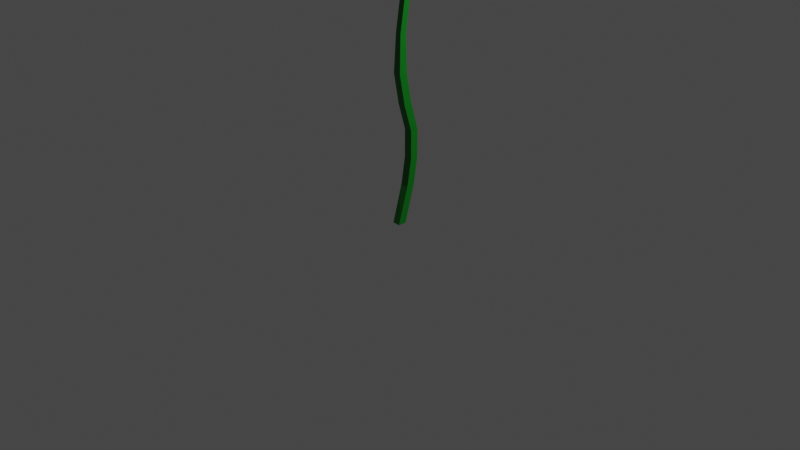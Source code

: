 # Source: flower.blend  (saved by Blender 3.6.13; exported with 4.5.12 LTS)
import bpy
from mathutils import Matrix  # noqa: F401  (used for matrix-valued properties, if any)

bpy.ops.wm.read_factory_settings(use_empty=True)
scene = bpy.context.scene
scene.name = 'Scene'

# ---- collections
col_collection = bpy.data.collections.new('Collection'); scene.collection.children.link(col_collection)

# ---- materials (node trees are filled in below, after node groups)
mat_material = bpy.data.materials.new('Material')
mat_material.alpha_threshold = 0.0
mat_material.use_transparent_shadow = False
mat_material.roughness = 0.5
mat_material.line_color = (0.0, 0.0, 0.0, 1.0)
mat_material_001 = bpy.data.materials.new('Material.001')
mat_material_001.use_transparent_shadow = False

# ---- material node trees
mat_material.use_nodes = True; mat_material.node_tree.nodes.clear()
_N = mat_material.node_tree.nodes; _L = mat_material.node_tree.links
n0 = _N.new('ShaderNodeOutputMaterial'); n0.name = 'Material Output'; n0.location = (300, 300)
n1 = _N.new('ShaderNodeBsdfPrincipled'); n1.name = 'Principled BSDF'; n1.location = (10, 300)
n1.distribution = 'GGX'
n1.subsurface_method = 'RANDOM_WALK_SKIN'
n1.inputs[0].default_value = (0.0, 0.1789, 0.007392, 1.0)
n1.inputs[3].default_value = 1.45
n1.inputs[27].default_value = (0.0, 0.0, 0.0, 1.0)
n1.inputs[28].default_value = 1.0
_L.new(n1.outputs[0], n0.inputs[0])
n0.is_active_output = True
mat_material_001.use_nodes = True; mat_material_001.node_tree.nodes.clear()
_N = mat_material_001.node_tree.nodes; _L = mat_material_001.node_tree.links
n0 = _N.new('ShaderNodeBsdfPrincipled'); n0.name = 'Principled BSDF'; n0.location = (10, 300)
n0.distribution = 'GGX'
n0.subsurface_method = 'RANDOM_WALK_SKIN'
n0.inputs[0].default_value = (0.8, 0.0, 0.01227, 1.0)
n0.inputs[3].default_value = 1.45
n0.inputs[27].default_value = (0.0, 0.0, 0.0, 1.0)
n0.inputs[28].default_value = 1.0
n1 = _N.new('ShaderNodeOutputMaterial'); n1.name = 'Material Output'; n1.location = (300, 300)
_L.new(n0.outputs[0], n1.inputs[0])
n1.is_active_output = True

# ---- world
world_world = bpy.data.worlds.new('World'); scene.world = world_world
world_world.use_nodes = True; world_world.node_tree.nodes.clear()
_N = world_world.node_tree.nodes; _L = world_world.node_tree.links
n0 = _N.new('ShaderNodeOutputWorld'); n0.name = 'World Output'; n0.location = (300, 300)
n1 = _N.new('ShaderNodeBackground'); n1.name = 'Background'; n1.location = (10, 300)
n1.inputs[0].default_value = (0.05088, 0.05088, 0.05088, 1.0)
_L.new(n1.outputs[0], n0.inputs[0])
n0.is_active_output = True
world_world.color = (0.05088, 0.05088, 0.05088)
world_world.use_sun_shadow = False
world_world.sun_shadow_jitter_overblur = 0.0

# ---- cameras
cam_camera = bpy.data.cameras.new('Camera')
cam_camera.clip_end = 100.0
cam_camera.ortho_scale = 7.314

# ---- lights
light_light = bpy.data.lights.new('Light', 'POINT')
light_light.transmission_factor = 0.0
light_light.energy = 1000.0
light_light.shadow_soft_size = 0.1
light_light.shadow_maximum_resolution = 0.006
light_light.use_absolute_resolution = True

# ---- meshes
me_cube = bpy.data.meshes.new('Cube')
me_cube.from_pydata([(1.0, 3.583, 7.866), (1.0, 1.057, -1.0), (1.0, 1.617, 7.866), (1.0, -1.0, -1.0), (-1.0, 3.583, 7.866), (-1.0, 1.057, -1.0), (-1.0, 1.652, 7.866), (-1.0, -0.8738, -1.0), (1.0, 2.678, 14.16), (-1.0, 2.676, 14.16), (1.0, 4.607, 14.16), (-1.0, 4.607, 14.16), (1.0, 2.678, 20.81), (-1.0, 2.676, 20.81), (1.0, 4.607, 20.81), (-1.0, 4.607, 20.81), (1.0, 0.6854, 27.26), (-1.0, 0.753, 27.26), (1.0, 2.57, 27.94), (-1.0, 2.57, 27.94), (0.9999, -0.706, 34.39), (-1.0, -0.5901, 34.39), (0.9999, 1.34, 34.36), (-1.0, 1.34, 34.36), (0.7567, -0.3149, 43.22), (-0.7574, -0.2125, 43.22), (0.7567, 1.249, 43.2), (-0.7574, 1.249, 43.2), (0.7523, 1.748, 55.91), (-0.7625, 1.778, 55.91), (0.7519, 3.186, 55.5), (-0.7628, 3.186, 55.5), (-1.763, 3.363, 64.34), (-2.49, 5.52, 68.27), (-1.559, 5.436, 63.17), (-2.387, 6.701, 67.36), (11.52, -2.712, 79.15), (-10.76, -1.879, 77.78), (9.247, 19.59, 73.15), (-11.6, 20.11, 70.53), (-0.5791, 1.246, 74.39), (-0.7548, 13.65, 70.33), (7.673, 7.473, 72.97), (-2.603, 5.988, 66.09), (-8.521, 8.461, 71.54), (5.337, -2.872, 77.92), (0.194, 6.017, 66.66), (3.665, 19.3, 72.07), (-5.178, 7.445, 69.69), (-5.562, -1.496, 77.91), (-5.722, 19.17, 70.85), (-7.522, 4.574, 74.23), (12.95, 3.205, 78.4), (-2.107, 3.778, 69.91), (-12.73, 4.892, 74.51), (5.042, 2.653, 75.01), (9.973, 15.58, 73.53), (-5.823, 15.91, 71.4), (4.695, 15.53, 72.08), (-11.31, 17.14, 71.46), (-1.262, 10.98, 69.14), (2.954, 4.671, 70.89), (-2.478, 4.36, 68.3), (12.75, 5.75, 75.78), (-11.94, 6.995, 72.99), (-7.0, 6.112, 71.75), (9.359, 11.9, 73.37), (-10.35, 12.0, 71.71), (-5.895, 11.12, 70.56), (3.006, 11.0, 70.57), (-1.495, 10.03, 68.47), (2.246, -1.797, 76.63), (1.241, 17.39, 71.11), (0.5613, 11.11, 69.56), (-0.6504, 3.918, 68.79), (-1.294, 5.752, 65.55), (1.323, 13.69, 70.61), (0.7093, 2.668, 72.38), (-2.286, -1.358, 76.76), (-4.205, 6.966, 68.61), (-3.596, 11.0, 69.57), (-4.235, 4.882, 70.44), (-3.356, 13.55, 70.31), (-3.822, 3.45, 72.68), (-3.156, 16.89, 70.5), (2.998, 2.186, 70.93), (1.537, 9.727, 67.78), (-4.96, 9.951, 67.43), (-4.552, 3.209, 69.66)], [], [(6, 2, 8, 9), (3, 2, 6, 7), (7, 6, 4, 5), (5, 1, 3, 7), (1, 0, 2, 3), (5, 4, 0, 1), (10, 11, 15, 14), (4, 6, 9, 11), (2, 0, 10, 8), (0, 4, 11, 10), (15, 13, 17, 19), (8, 10, 14, 12), (11, 9, 13, 15), (9, 8, 12, 13), (17, 16, 20, 21), (13, 12, 16, 17), (14, 15, 19, 18), (12, 14, 18, 16), (22, 23, 27, 26), (18, 19, 23, 22), (16, 18, 22, 20), (19, 17, 21, 23), (27, 25, 29, 31), (20, 22, 26, 24), (23, 21, 25, 27), (21, 20, 24, 25), (30, 31, 35, 34), (25, 24, 28, 29), (26, 27, 31, 30), (24, 26, 30, 28), (32, 34, 86, 85), (28, 30, 34, 32), (31, 29, 33, 35), (29, 28, 32, 33), (38, 47, 58, 56), (35, 33, 88, 87), (33, 32, 85, 88), (34, 35, 87, 86), (40, 53, 83, 78), (42, 46, 61, 63), (44, 48, 68, 67), (45, 55, 77, 71), (46, 69, 73, 75), (50, 57, 82, 84), (49, 51, 54, 37), (52, 55, 45, 36), (54, 51, 65, 64), (53, 77, 74, 62), (51, 83, 81, 65), (60, 76, 72, 41), (60, 82, 80, 70), (56, 58, 69, 66), (59, 57, 50, 39), (63, 61, 55, 52), (64, 65, 48, 44), (62, 74, 75, 43), (65, 81, 79, 48), (70, 73, 76, 60), (70, 80, 79, 43), (67, 68, 57, 59), (66, 69, 46, 42), (75, 73, 70, 43), (72, 76, 58, 47), (76, 73, 69, 58), (74, 77, 55, 61), (71, 77, 53, 40), (75, 74, 61, 46), (79, 81, 62, 43), (84, 82, 60, 41), (80, 82, 57, 68), (79, 80, 68, 48), (81, 83, 53, 62), (78, 83, 51, 49), (87, 88, 37, 54, 64, 44, 67, 59, 39), (88, 85, 36, 45, 71, 40, 78, 49, 37), (85, 86, 38, 56, 66, 42, 63, 52, 36), (86, 87, 39, 50, 84, 41, 72, 47, 38)])
me_cube.polygons.foreach_set('material_index', [0, 0, 0, 0, 0, 0, 0, 0, 0, 0, 0, 0, 0, 0, 0, 0, 0, 0, 0, 0, 0, 0, 0, 0, 0, 0, 0, 0, 0, 0, 1, 0, 0, 0, 1, 1, 1, 1, 1, 1, 1, 1, 1, 1, 1, 1, 1, 1, 1, 1, 1, 1, 1, 1, 1, 1, 1, 1, 1, 1, 1, 1, 1, 1, 1, 1, 1, 1, 1, 1, 1, 1, 1, 1, 1, 1, 1])
_uv = me_cube.uv_layers.new(name='UVMap')
_uv.uv.foreach_set('vector', [0.625, 1.0, 0.625, 0.75, 0.625, 0.75, 0.625, 1.0, 0.375, 0.75, 0.625, 0.75, 0.625, 1.0, 0.375, 1.0, 0.375, 0.0, 0.625, 0.0, 0.625, 0.25, 0.375, 0.25, 0.125, 0.5, 0.375, 0.5, 0.375, 0.75, 0.125, 0.75, 0.375, 0.5, 0.625, 0.5, 0.625, 0.75, 0.375, 0.75, 0.375, 0.25, 0.625, 0.25, 0.625, 0.5, 0.375, 0.5, 0.625, 0.5, 0.625, 0.25, 0.625, 0.25, 0.625, 0.5, 0.625, 0.25, 0.625, 0.0, 0.625, 0.0, 0.625, 0.25, 0.625, 0.75, 0.625, 0.5, 0.625, 0.5, 0.625, 0.75, 0.625, 0.5, 0.625, 0.25, 0.625, 0.25, 0.625, 0.5, 0.625, 0.25, 0.625, 0.0, 0.625, 0.0, 0.625, 0.25, 0.625, 0.75, 0.625, 0.5, 0.625, 0.5, 0.625, 0.75, 0.625, 0.25, 0.625, 0.0, 0.625, 0.0, 0.625, 0.25, 0.625, 1.0, 0.625, 0.75, 0.625, 0.75, 0.625, 1.0, 0.625, 1.0, 0.625, 0.75, 0.625, 0.75, 0.625, 1.0, 0.625, 1.0, 0.625, 0.75, 0.625, 0.75, 0.625, 1.0, 0.625, 0.5, 0.625, 0.25, 0.625, 0.25, 0.625, 0.5, 0.625, 0.75, 0.625, 0.5, 0.625, 0.5, 0.625, 0.75, 0.625, 0.5, 0.625, 0.25, 0.625, 0.25, 0.625, 0.5, 0.625, 0.5, 0.625, 0.25, 0.625, 0.25, 0.625, 0.5, 0.625, 0.75, 0.625, 0.5, 0.625, 0.5, 0.625, 0.75, 0.625, 0.25, 0.625, 0.0, 0.625, 0.0, 0.625, 0.25, 0.625, 0.25, 0.625, 0.0, 0.625, 0.0, 0.625, 0.25, 0.625, 0.75, 0.625, 0.5, 0.625, 0.5, 0.625, 0.75, 0.625, 0.25, 0.625, 0.0, 0.625, 0.0, 0.625, 0.25, 0.625, 1.0, 0.625, 0.75, 0.625, 0.75, 0.625, 1.0, 0.625, 0.5, 0.625, 0.25, 0.625, 0.25, 0.625, 0.5, 0.625, 1.0, 0.625, 0.75, 0.625, 0.75, 0.625, 1.0, 0.625, 0.5, 0.625, 0.25, 0.625, 0.25, 0.625, 0.5, 0.625, 0.75, 0.625, 0.5, 0.625, 0.5, 0.625, 0.75, 0.625, 0.75, 0.625, 0.5, 0.625, 0.5, 0.625, 0.75, 0.625, 0.75, 0.625, 0.5, 0.625, 0.5, 0.625, 0.75, 0.625, 0.25, 0.625, 0.0, 0.625, 0.0, 0.625, 0.25, 0.625, 1.0, 0.625, 0.75, 0.625, 0.75, 0.625, 1.0, 0.625, 0.5, 0.7073, 0.5, 0.706, 0.5412, 0.625, 0.544, 0.625, 0.25, 0.625, 0.0, 0.625, 0.0, 0.625, 0.25, 0.625, 1.0, 0.625, 0.75, 0.625, 0.75, 0.625, 1.0, 0.625, 0.5, 0.625, 0.25, 0.625, 0.25, 0.625, 0.5, 0.7561, 0.75, 0.7562, 0.6787, 0.7813, 0.6771, 0.7804, 0.75, 0.625, 0.621, 0.7036, 0.6172, 0.7028, 0.6427, 0.625, 0.6463, 0.875, 0.6091, 0.8167, 0.6119, 0.8172, 0.5783, 0.875, 0.5772, 0.6994, 0.75, 0.7015, 0.6823, 0.7356, 0.6801, 0.7348, 0.75, 0.7036, 0.6172, 0.7047, 0.5804, 0.734, 0.5663, 0.726, 0.6162, 0.8183, 0.5, 0.8178, 0.5373, 0.783, 0.5385, 0.7834, 0.5, 0.8148, 0.75, 0.8158, 0.6748, 0.875, 0.6709, 0.875, 0.75, 0.625, 0.6873, 0.7015, 0.6823, 0.6994, 0.75, 0.625, 0.75, 0.875, 0.6709, 0.8158, 0.6748, 0.8164, 0.6374, 0.875, 0.6347, 0.7562, 0.6787, 0.7356, 0.6801, 0.7344, 0.6504, 0.7562, 0.6557, 0.8158, 0.6748, 0.7813, 0.6771, 0.7836, 0.6473, 0.8164, 0.6374, 0.7563, 0.5394, 0.7374, 0.5401, 0.7379, 0.5, 0.7564, 0.5, 0.7563, 0.5394, 0.783, 0.5385, 0.7873, 0.5671, 0.7563, 0.5555, 0.625, 0.544, 0.706, 0.5412, 0.7047, 0.5804, 0.625, 0.5818, 0.875, 0.5352, 0.8178, 0.5373, 0.8183, 0.5, 0.875, 0.5, 0.625, 0.6463, 0.7028, 0.6427, 0.7015, 0.6823, 0.625, 0.6873, 0.875, 0.6347, 0.8164, 0.6374, 0.8167, 0.6119, 0.875, 0.6091, 0.7562, 0.6557, 0.7344, 0.6504, 0.726, 0.6162, 0.7563, 0.6148, 0.8164, 0.6374, 0.7836, 0.6473, 0.7969, 0.6128, 0.8167, 0.6119, 0.7563, 0.5555, 0.734, 0.5663, 0.7374, 0.5401, 0.7563, 0.5394, 0.7563, 0.5555, 0.7873, 0.5671, 0.7969, 0.6128, 0.7563, 0.6148, 0.875, 0.5772, 0.8172, 0.5783, 0.8178, 0.5373, 0.875, 0.5352, 0.625, 0.5818, 0.7047, 0.5804, 0.7036, 0.6172, 0.625, 0.621, 0.726, 0.6162, 0.734, 0.5663, 0.7563, 0.5555, 0.7563, 0.6148, 0.7379, 0.5, 0.7374, 0.5401, 0.706, 0.5412, 0.7073, 0.5, 0.7374, 0.5401, 0.734, 0.5663, 0.7047, 0.5804, 0.706, 0.5412, 0.7344, 0.6504, 0.7356, 0.6801, 0.7015, 0.6823, 0.7028, 0.6427, 0.7348, 0.75, 0.7356, 0.6801, 0.7562, 0.6787, 0.7561, 0.75, 0.726, 0.6162, 0.7344, 0.6504, 0.7028, 0.6427, 0.7036, 0.6172, 0.7969, 0.6128, 0.7836, 0.6473, 0.7562, 0.6557, 0.7563, 0.6148, 0.7834, 0.5, 0.783, 0.5385, 0.7563, 0.5394, 0.7564, 0.5, 0.7873, 0.5671, 0.783, 0.5385, 0.8178, 0.5373, 0.8172, 0.5783, 0.7969, 0.6128, 0.7873, 0.5671, 0.8172, 0.5783, 0.8167, 0.6119, 0.7836, 0.6473, 0.7813, 0.6771, 0.7562, 0.6787, 0.7562, 0.6557, 0.7804, 0.75, 0.7813, 0.6771, 0.8158, 0.6748, 0.8148, 0.75, 0.625, 0.25, 0.625, 0.0, 0.625, 0.0, 0.625, 0.07905, 0.625, 0.1153, 0.625, 0.1409, 0.625, 0.1728, 0.625, 0.2148, 0.625, 0.25, 0.625, 1.0, 0.625, 0.75, 0.625, 0.75, 0.625, 0.8244, 0.625, 0.8598, 0.625, 0.8811, 0.625, 0.9054, 0.625, 0.9398, 0.625, 1.0, 0.625, 0.75, 0.625, 0.5, 0.625, 0.5, 0.625, 0.544, 0.625, 0.5818, 0.625, 0.621, 0.625, 0.6463, 0.625, 0.6873, 0.625, 0.75, 0.625, 0.5, 0.625, 0.25, 0.625, 0.25, 0.625, 0.3067, 0.625, 0.3416, 0.625, 0.3686, 0.625, 0.3871, 0.625, 0.4177, 0.625, 0.5])
me_cube.materials.append(mat_material)
me_cube.materials.append(mat_material_001)
me_cube.use_mirror_vertex_groups = False
me_cube.update()

# ---- objects
ob_cube = bpy.data.objects.new('Cube', me_cube)
ob_light = bpy.data.objects.new('Light', light_light)
ob_camera = bpy.data.objects.new('Camera', cam_camera)

# ---- transforms, parenting, visibility, modifiers, constraints
ob_cube.location = (0.0, 0.0, 0.0)
ob_cube.scale = (0.04475, 0.04475, 0.04475)
ob_cube.lock_rotations_4d = False
ob_cube.empty_display_type = 'ARROWS'
ob_cube.lineart.crease_threshold = 0.0
ob_light.location = (4.076, 1.005, 5.904)
ob_light.rotation_euler = (0.6503, 0.05522, 1.866)
ob_light.lock_rotations_4d = False
ob_light.empty_display_type = 'ARROWS'
ob_light.color = (0.0, 0.0, 0.0, 0.0)
ob_light.lineart.crease_threshold = 0.0
ob_camera.location = (7.359, -6.926, 4.958)
ob_camera.rotation_euler = (1.109, 0.0, 0.8149)
ob_camera.lock_rotations_4d = False
ob_camera.empty_display_type = 'ARROWS'
ob_camera.color = (0.0, 0.0, 0.0, 0.0)
ob_camera.display_type = 'WIRE'
ob_camera.lineart.crease_threshold = 0.0

# ---- collection membership
col_collection.objects.link(ob_cube)
col_collection.objects.link(ob_light)
col_collection.objects.link(ob_camera)

# ---- scene / render settings (as saved in the file)
scene.camera = ob_camera
scene.frame_start = 1; scene.frame_end = 250; scene.frame_set(1)
scene.render.engine = 'BLENDER_EEVEE_NEXT'
scene.cycles.sampling_pattern = 'TABULATED_SOBOL'
scene.view_settings.view_transform = 'Filmic'
bpy.context.view_layer.update()
